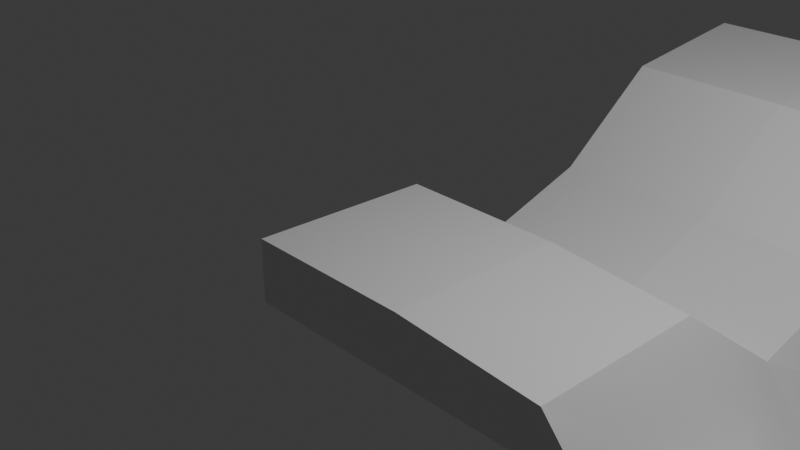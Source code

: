 # Source: SolidifyNode.blend  (saved by Blender 5.2.42; exported with 4.5.12 LTS)
import bpy
from mathutils import Matrix  # noqa: F401  (used for matrix-valued properties, if any)

bpy.ops.wm.read_factory_settings(use_empty=True)
scene = bpy.context.scene
scene.name = 'Scene'

# ---- collections
col_collection = bpy.data.collections.new('Collection'); scene.collection.children.link(col_collection)

# ---- materials (node trees are filled in below, after node groups)
mat_material = bpy.data.materials.new('Material')
mat_material.alpha_threshold = 0.0
mat_material.use_backface_culling_lightprobe_volume = False
mat_material.roughness = 0.5
mat_material.line_color = (0.0, 0.0, 0.0, 1.0)

# ---- node groups
ng_solidify_mesh = bpy.data.node_groups.new('Solidify Mesh', 'GeometryNodeTree')
_s = ng_solidify_mesh.interface.new_socket(name='Geometry', in_out='OUTPUT', socket_type='NodeSocketGeometry')
_s = ng_solidify_mesh.interface.new_socket(name='Geometry', in_out='INPUT', socket_type='NodeSocketGeometry')
_s = ng_solidify_mesh.interface.new_socket(name='Selection', in_out='INPUT', socket_type='NodeSocketBool')
_s.default_value = True
_s.hide_value = True
_s = ng_solidify_mesh.interface.new_socket(name='Offset Scale', in_out='INPUT', socket_type='NodeSocketFloat')
_s.default_value = 1.0
ng_solidify_mesh.is_modifier = True
_N = ng_solidify_mesh.nodes; _L = ng_solidify_mesh.links
n0 = _N.new('NodeGroupInput'); n0.name = 'Group Input'; n0.location = (-184, -14)
n1 = _N.new('NodeGroupOutput'); n1.name = 'Group Output'; n1.location = (1069, 138)
n2 = _N.new('GeometryNodeExtrudeMesh'); n2.name = 'Extrude Mesh'; n2.location = (56, -56)
n2.inputs[4].default_value = False
n3 = _N.new('GeometryNodeFlipFaces'); n3.name = 'Flip Faces'; n3.location = (56, 305)
n4 = _N.new('GeometryNodeJoinGeometry'); n4.name = 'Join Geometry'; n4.location = (271, 305)
n5 = _N.new('GeometryNodeMergeByDistance'); n5.name = 'Merge by Distance'; n5.location = (474, 172)
n6 = _N.new('FunctionNodeBooleanMath'); n6.name = 'Boolean Math'; n6.location = (271, 1)
n6.operation = 'NOT'
n7 = _N.new('GeometryNodeSwitch'); n7.name = 'Switch'; n7.location = (879, 138)
n8 = _N.new('FunctionNodeCompare'); n8.name = 'Compare'; n8.location = (676, -228)
n8.operation = 'LESS_THAN'
n9 = _N.new('GeometryNodeFlipFaces'); n9.name = 'Flip Faces.001'; n9.location = (676, 7)
n10 = _N.new('FunctionNodeBooleanMath'); n10.name = 'Boolean Math.001'; n10.location = (271, 173)
n10.operation = 'OR'
n11 = _N.new('FunctionNodeBooleanMath'); n11.name = 'Boolean Math.002'; n11.location = (474, 7)
n11.operation = 'OR'
n12 = _N.new('NodeReroute'); n12.name = 'Reroute'; n12.location = (56, 88)
n12.width = 12
n12.socket_idname = 'NodeSocketBool'
n13 = _N.new('NodeReroute'); n13.name = 'Reroute.001'; n13.location = (271, -210)
n13.width = 12
n13.socket_idname = 'NodeSocketBool'
n14 = _N.new('NodeReroute'); n14.name = 'Reroute.002'; n14.location = (411, -210)
n14.width = 12
n14.socket_idname = 'NodeSocketBool'
n15 = _N.new('NodeReroute'); n15.name = 'Reroute.003'; n15.location = (56, -338)
n15.width = 12
n15.socket_idname = 'NodeSocketFloat'
n16 = _N.new('NodeReroute'); n16.name = 'Reroute.004'; n16.location = (816, 138)
n16.width = 12
n16.socket_idname = 'NodeSocketGeometry'
_L.new(n2.outputs[0], n4.inputs[0])
_L.new(n3.outputs[0], n4.inputs[0])
_L.new(n4.outputs[0], n5.inputs[0])
_L.new(n2.outputs[1], n6.inputs[0])
_L.new(n6.outputs[0], n5.inputs[1])
_L.new(n8.outputs[0], n7.inputs[0])
_L.new(n0.outputs[2], n2.inputs[3])
_L.new(n0.outputs[1], n2.inputs[1])
_L.new(n5.outputs[0], n9.inputs[0])
_L.new(n9.outputs[0], n7.inputs[2])
_L.new(n0.outputs[0], n2.inputs[0])
_L.new(n0.outputs[0], n3.inputs[0])
_L.new(n7.outputs[0], n1.inputs[0])
_L.new(n11.outputs[0], n9.inputs[1])
_L.new(n2.outputs[1], n10.inputs[1])
_L.new(n10.outputs[0], n11.inputs[0])
_L.new(n0.outputs[1], n12.inputs[0])
_L.new(n0.outputs[2], n15.inputs[0])
_L.new(n2.outputs[2], n13.inputs[0])
_L.new(n5.outputs[0], n16.inputs[0])
_L.new(n12.outputs[0], n10.inputs[0])
_L.new(n15.outputs[0], n8.inputs[0])
_L.new(n13.outputs[0], n14.inputs[0])
_L.new(n14.outputs[0], n11.inputs[1])
_L.new(n16.outputs[0], n7.inputs[1])
n1.is_active_output = True

# ---- material node trees
mat_material.use_nodes = True; mat_material.node_tree.nodes.clear()
_N = mat_material.node_tree.nodes; _L = mat_material.node_tree.links
n0 = _N.new('ShaderNodeOutputMaterial'); n0.name = 'Material Output'; n0.location = (200, 100)
n1 = _N.new('ShaderNodeBsdfPrincipled'); n1.name = 'Principled BSDF'; n1.location = (-200, 100)
_L.new(n1.outputs[0], n0.inputs[0])
n0.is_active_output = True

# ---- world
world_world = bpy.data.worlds.new('World'); scene.world = world_world
world_world.use_nodes = True; world_world.node_tree.nodes.clear()
_N = world_world.node_tree.nodes; _L = world_world.node_tree.links
n0 = _N.new('ShaderNodeOutputWorld'); n0.name = 'World Output'; n0.location = (200, 100)
n1 = _N.new('ShaderNodeBackground'); n1.name = 'Background'; n1.location = (-200, 100)
n1.inputs[0].default_value = (0.05088, 0.05088, 0.05088, 1.0)
_L.new(n1.outputs[0], n0.inputs[0])
n0.is_active_output = True
world_world.color = (0.05088, 0.05088, 0.05088)
world_world.sun_shadow_jitter_overblur = 0.0

# ---- cameras
cam_camera = bpy.data.cameras.new('Camera')
cam_camera.clip_end = 100.0
cam_camera.ortho_scale = 7.314

# ---- lights
light_light = bpy.data.lights.new('Light', 'POINT')
light_light.energy = 1000.0
light_light.shadow_soft_size = 0.1

# ---- meshes
me_cube = bpy.data.meshes.new('Cube')
me_cube.from_pydata([(1.0, 1.0, -1.0), (1.0, -1.0, -1.0), (-1.0, 1.0, -1.0), (-1.0, -1.0, -1.0), (1.315, 2.147, -1.829), (-0.6851, 2.147, -1.829), (1.384, 3.884, -1.36), (-0.6163, 3.884, -1.36), (1.304, 5.33, -0.39), (-0.6961, 5.33, -0.39), (1.418, 6.901, -0.1867), (-0.5816, 6.901, -0.1867), (2.453, 1.0, -1.0), (2.453, -1.0, -1.0), (2.768, 2.147, -1.829), (2.836, 3.884, -1.36), (2.757, 5.33, -0.39), (2.871, 6.901, -0.1867), (3.531, 1.172, -2.299), (3.531, -0.8284, -2.299), (3.846, 2.318, -3.128), (3.915, 4.055, -2.658), (3.835, 5.501, -1.689), (3.95, 7.072, -1.485), (4.52, 1.835, -1.718), (4.52, -0.165, -1.718), (4.835, 2.982, -2.547), (4.904, 4.719, -2.077), (4.824, 6.165, -1.108), (4.939, 7.736, -0.9044), (5.855, 2.36, -2.23), (5.855, 0.3601, -2.23), (6.17, 3.507, -3.059), (6.239, 5.244, -2.59), (6.159, 6.69, -1.62), (6.274, 8.261, -1.417), (6.41, 2.473, -2.811), (6.41, 0.4734, -2.811), (6.725, 3.62, -3.64), (6.794, 5.357, -3.171), (6.714, 6.803, -2.201), (6.829, 8.374, -1.998), (7.726, 3.155, -2.743), (7.726, 1.155, -2.743), (8.041, 4.301, -3.572), (8.11, 6.039, -3.103), (8.03, 7.484, -2.133), (8.144, 9.056, -1.93)], [], [(2, 3, 1, 0), (0, 4, 5, 2), (4, 6, 7, 5), (6, 8, 9, 7), (8, 10, 11, 9), (8, 16, 17, 10), (4, 14, 15, 6), (1, 13, 12, 0), (6, 15, 16, 8), (0, 12, 14, 4), (16, 22, 23, 17), (14, 20, 21, 15), (13, 19, 18, 12), (15, 21, 22, 16), (12, 18, 20, 14), (22, 28, 29, 23), (20, 26, 27, 21), (19, 25, 24, 18), (21, 27, 28, 22), (18, 24, 26, 20), (28, 34, 35, 29), (26, 32, 33, 27), (25, 31, 30, 24), (27, 33, 34, 28), (24, 30, 32, 26), (34, 40, 41, 35), (32, 38, 39, 33), (31, 37, 36, 30), (33, 39, 40, 34), (30, 36, 38, 32), (40, 46, 47, 41), (38, 44, 45, 39), (37, 43, 42, 36), (39, 45, 46, 40), (36, 42, 44, 38)])
_uv = me_cube.uv_layers.new(name='UVMap')
_uv.uv.foreach_set('vector', [0.125, 0.5, 0.125, 0.75, 0.375, 0.75, 0.375, 0.5, 0.375, 0.5, 0.375, 0.5, 0.125, 0.5, 0.125, 0.5, 0.375, 0.5, 0.375, 0.5, 0.125, 0.5, 0.125, 0.5, 0.375, 0.5, 0.375, 0.5, 0.125, 0.5, 0.125, 0.5, 0.375, 0.5, 0.375, 0.5, 0.125, 0.5, 0.125, 0.5, 0.375, 0.5, 0.375, 0.5, 0.375, 0.5, 0.375, 0.5, 0.375, 0.5, 0.375, 0.5, 0.375, 0.5, 0.375, 0.5, 0.375, 0.75, 0.375, 0.75, 0.375, 0.5, 0.375, 0.5, 0.375, 0.5, 0.375, 0.5, 0.375, 0.5, 0.375, 0.5, 0.375, 0.5, 0.375, 0.5, 0.375, 0.5, 0.375, 0.5, 0.375, 0.5, 0.375, 0.5, 0.375, 0.5, 0.375, 0.5, 0.375, 0.5, 0.375, 0.5, 0.375, 0.5, 0.375, 0.5, 0.375, 0.75, 0.375, 0.75, 0.375, 0.5, 0.375, 0.5, 0.375, 0.5, 0.375, 0.5, 0.375, 0.5, 0.375, 0.5, 0.375, 0.5, 0.375, 0.5, 0.375, 0.5, 0.375, 0.5, 0.375, 0.5, 0.375, 0.5, 0.375, 0.5, 0.375, 0.5, 0.375, 0.5, 0.375, 0.5, 0.375, 0.5, 0.375, 0.5, 0.375, 0.75, 0.375, 0.75, 0.375, 0.5, 0.375, 0.5, 0.375, 0.5, 0.375, 0.5, 0.375, 0.5, 0.375, 0.5, 0.375, 0.5, 0.375, 0.5, 0.375, 0.5, 0.375, 0.5, 0.375, 0.5, 0.375, 0.5, 0.375, 0.5, 0.375, 0.5, 0.375, 0.5, 0.375, 0.5, 0.375, 0.5, 0.375, 0.5, 0.375, 0.75, 0.375, 0.75, 0.375, 0.5, 0.375, 0.5, 0.375, 0.5, 0.375, 0.5, 0.375, 0.5, 0.375, 0.5, 0.375, 0.5, 0.375, 0.5, 0.375, 0.5, 0.375, 0.5, 0.375, 0.5, 0.375, 0.5, 0.375, 0.5, 0.375, 0.5, 0.375, 0.5, 0.375, 0.5, 0.375, 0.5, 0.375, 0.5, 0.375, 0.75, 0.375, 0.75, 0.375, 0.5, 0.375, 0.5, 0.375, 0.5, 0.375, 0.5, 0.375, 0.5, 0.375, 0.5, 0.375, 0.5, 0.375, 0.5, 0.375, 0.5, 0.375, 0.5, 0.375, 0.5, 0.375, 0.5, 0.375, 0.5, 0.375, 0.5, 0.375, 0.5, 0.375, 0.5, 0.375, 0.5, 0.375, 0.5, 0.375, 0.75, 0.375, 0.75, 0.375, 0.5, 0.375, 0.5, 0.375, 0.5, 0.375, 0.5, 0.375, 0.5, 0.375, 0.5, 0.375, 0.5, 0.375, 0.5, 0.375, 0.5, 0.375, 0.5])
me_cube.materials.append(mat_material)
me_cube.use_mirror_vertex_groups = False
me_cube.update()

# ---- objects
ob_cube = bpy.data.objects.new('Cube', me_cube)
ob_light = bpy.data.objects.new('Light', light_light)
ob_camera = bpy.data.objects.new('Camera', cam_camera)

# ---- transforms, parenting, visibility, modifiers, constraints
ob_cube.location = (0.0, 0.0, 0.0)
ob_cube.lock_rotations_4d = False
ob_cube.empty_display_type = 'ARROWS'
ob_cube.lineart.crease_threshold = 0.0
_vg = ob_cube.vertex_groups.new(name='Group')
_m = ob_cube.modifiers.new('GeometryNodes', 'NODES')
_m.node_group = ng_solidify_mesh
_gi = [s.identifier for s in ng_solidify_mesh.interface.items_tree if s.item_type == 'SOCKET' and s.in_out == 'INPUT']
_m[_gi[2]] = 0.75  # Offset Scale
ob_light.location = (4.076, 1.005, 5.904)
ob_light.rotation_euler = (0.6503, 0.05522, 1.866)
ob_light.lock_rotations_4d = False
ob_light.empty_display_type = 'ARROWS'
ob_light.color = (0.0, 0.0, 0.0, 0.0)
ob_light.lineart.crease_threshold = 0.0
ob_camera.location = (7.359, -6.926, 4.958)
ob_camera.rotation_euler = (1.109, 0.0, 0.8149)
ob_camera.lock_rotations_4d = False
ob_camera.empty_display_type = 'ARROWS'
ob_camera.color = (0.0, 0.0, 0.0, 0.0)
ob_camera.display_type = 'WIRE'
ob_camera.lineart.crease_threshold = 0.0

# ---- collection membership
col_collection.objects.link(ob_cube)
col_collection.objects.link(ob_light)
col_collection.objects.link(ob_camera)

# ---- scene / render settings (as saved in the file)
scene.camera = ob_camera
scene.frame_start = 1; scene.frame_end = 250; scene.frame_set(1)
scene.render.engine = 'BLENDER_EEVEE_NEXT'
scene.render.bake_bias = 0.0
scene.render.bake_samples = 0
scene.cycles.sampling_pattern = 'TABULATED_SOBOL'
scene.eevee.use_volume_custom_range = False
scene.eevee.fast_gi_thickness_far = 0.0
bpy.context.view_layer.update()
